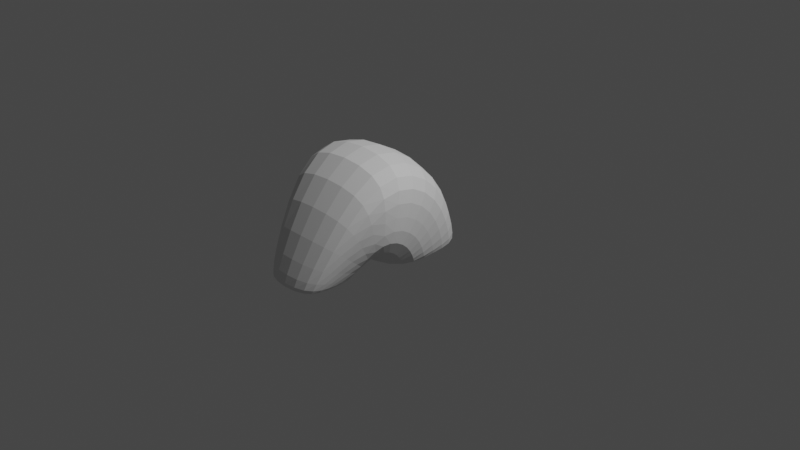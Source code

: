 # Source: VD.blend  (saved by Blender 2.92.15; exported with 4.5.12 LTS)
import bpy
from mathutils import Matrix  # noqa: F401  (used for matrix-valued properties, if any)

bpy.ops.wm.read_factory_settings(use_empty=True)
scene = bpy.context.scene
scene.name = 'Scene'

# ---- collections
col_collection = bpy.data.collections.new('Collection'); scene.collection.children.link(col_collection)

# ---- world
world_world = bpy.data.worlds.new('World'); scene.world = world_world
world_world.use_nodes = True; world_world.node_tree.nodes.clear()
_N = world_world.node_tree.nodes; _L = world_world.node_tree.links
n0 = _N.new('ShaderNodeOutputWorld'); n0.name = 'World Output'; n0.location = (300, 300)
n1 = _N.new('ShaderNodeBackground'); n1.name = 'Background'; n1.location = (10, 300)
n1.inputs[0].default_value = (0.05088, 0.05088, 0.05088, 1.0)
_L.new(n1.outputs[0], n0.inputs[0])
n0.is_active_output = True
world_world.color = (0.05088, 0.05088, 0.05088)
world_world.use_sun_shadow = False
world_world.sun_shadow_jitter_overblur = 0.0

# ---- cameras
cam_camera = bpy.data.cameras.new('Camera')
cam_camera.clip_end = 100.0
cam_camera.ortho_scale = 7.314

# ---- lights
light_light = bpy.data.lights.new('Light', 'POINT')
light_light.transmission_factor = 0.0
light_light.energy = 1000.0
light_light.shadow_soft_size = 0.1
light_light.shadow_maximum_resolution = 0.006
light_light.use_absolute_resolution = True

# ---- meshes
me_torus = bpy.data.meshes.new('Torus')
me_torus.from_pydata([(0.63, -0.7453, 0.5672), (0.3726, -1.152, -0.175), (0.3266, -1.152, -0.2258), (0.2742, -1.152, -0.2081), (0.3856, -0.8276, 0.5686), (0.3856, -0.2403, 0.3216), (0.441, 2.168e-08, -0.2084), (0.5259, 2.168e-08, -0.237), (0.6006, -0.1891, 0.2704), (0.625, -0.7346, 1.214), (0.3696, -1.532, -0.1781), (0.324, -1.485, -0.2309), (0.2721, -1.431, -0.2127), (0.3825, -0.8243, 0.9643), (0.3825, 0.04184, 0.5991), (0.4375, 0.4526, -0.2165), (0.5217, 0.5397, -0.2462), (0.5958, 0.251, 0.7019), (-0.625, -0.7346, 1.214), (-0.3649, -1.532, -0.1781), (-0.3193, -1.485, -0.2309), (-0.2674, -1.431, -0.2127), (-0.3825, -0.8243, 0.9643), (-0.3825, 0.04184, 0.5991), (-0.4375, 0.4526, -0.2165), (-0.5217, 0.5397, -0.2462), (-0.5958, 0.251, 0.7019), (-0.63, -0.7453, 0.5672), (-0.3679, -1.152, -0.175), (-0.3219, -1.152, -0.2258), (-0.2695, -1.152, -0.2081), (-0.3856, -0.8276, 0.5686), (-0.3856, -0.2403, 0.3216), (-0.441, 6.024e-08, -0.2084), (-0.5259, 6.766e-08, -0.237), (-0.6006, -0.1891, 0.2704), (-0.625, -0.756, -0.07927), (-0.3649, -0.7721, -0.1794), (-0.3193, -0.8194, -0.232), (-0.2674, -0.8731, -0.2136), (-0.3825, -0.8374, 0.1729), (-0.3825, -0.5178, 0.03946), (-0.4375, -0.4526, -0.2165), (-0.5217, -0.5397, -0.2462), (-0.5958, -0.6206, -0.1697), (0.625, -0.756, -0.07927), (0.3696, -0.7721, -0.1794), (0.324, -0.8194, -0.232), (0.2721, -0.8731, -0.2136), (0.3825, -0.8374, 0.1729), (0.3825, -0.5178, 0.03946), (0.4375, -0.4526, -0.2165), (0.5217, -0.5397, -0.2462), (0.5958, -0.6206, -0.1697)], [], [(0, 9, 10, 1), (1, 10, 11, 2), (2, 11, 12, 3), (3, 12, 13, 4), (4, 13, 14, 5), (5, 14, 15, 6), (6, 15, 16, 7), (7, 16, 17, 8), (8, 17, 9, 0), (9, 18, 19, 10), (10, 19, 20, 11), (11, 20, 21, 12), (12, 21, 22, 13), (13, 22, 23, 14), (14, 23, 24, 15), (15, 24, 25, 16), (16, 25, 26, 17), (17, 26, 18, 9), (18, 27, 28, 19), (19, 28, 29, 20), (20, 29, 30, 21), (21, 30, 31, 22), (22, 31, 32, 23), (23, 32, 33, 24), (24, 33, 34, 25), (25, 34, 35, 26), (26, 35, 27, 18), (27, 36, 37, 28), (28, 37, 38, 29), (29, 38, 39, 30), (30, 39, 40, 31), (31, 40, 41, 32), (32, 41, 42, 33), (33, 42, 43, 34), (34, 43, 44, 35), (35, 44, 36, 27), (36, 45, 46, 37), (37, 46, 47, 38), (38, 47, 48, 39), (39, 48, 49, 40), (40, 49, 50, 41), (41, 50, 51, 42), (42, 51, 52, 43), (43, 52, 53, 44), (44, 53, 45, 36), (45, 0, 1, 46), (46, 1, 2, 47), (47, 2, 3, 48), (48, 3, 4, 49), (49, 4, 5, 50), (50, 5, 6, 51), (51, 6, 7, 52), (52, 7, 8, 53), (53, 8, 0, 45)])
_uv = me_torus.uv_layers.new(name='UVMap')
_uv.uv.foreach_set('vector', [0.5, 0.5556, 0.6667, 0.5556, 0.6667, 0.6667, 0.5, 0.6667, 0.5, 0.6667, 0.6667, 0.6667, 0.6667, 0.7778, 0.5, 0.7778, 0.5, 0.7778, 0.6667, 0.7778, 0.6667, 0.8889, 0.5, 0.8889, 0.5, 0.8889, 0.6667, 0.8889, 0.6667, 1.0, 0.5, 1.0, 0.5, 2.22e-16, 0.6667, 2.22e-16, 0.6667, 0.1111, 0.5, 0.1111, 0.5, 0.1111, 0.6667, 0.1111, 0.6667, 0.2222, 0.5, 0.2222, 0.5, 0.2222, 0.6667, 0.2222, 0.6667, 0.3333, 0.5, 0.3333, 0.5, 0.3333, 0.6667, 0.3333, 0.6667, 0.4444, 0.5, 0.4444, 0.5, 0.4444, 0.6667, 0.4444, 0.6667, 0.5556, 0.5, 0.5556, 0.6667, 0.5556, 0.8333, 0.5556, 0.8333, 0.6667, 0.6667, 0.6667, 0.6667, 0.6667, 0.8333, 0.6667, 0.8333, 0.7778, 0.6667, 0.7778, 0.6667, 0.7778, 0.8333, 0.7778, 0.8333, 0.8889, 0.6667, 0.8889, 0.6667, 0.8889, 0.8333, 0.8889, 0.8333, 1.0, 0.6667, 1.0, 0.6667, 2.22e-16, 0.8333, 2.22e-16, 0.8333, 0.1111, 0.6667, 0.1111, 0.6667, 0.1111, 0.8333, 0.1111, 0.8333, 0.2222, 0.6667, 0.2222, 0.6667, 0.2222, 0.8333, 0.2222, 0.8333, 0.3333, 0.6667, 0.3333, 0.6667, 0.3333, 0.8333, 0.3333, 0.8333, 0.4444, 0.6667, 0.4444, 0.6667, 0.4444, 0.8333, 0.4444, 0.8333, 0.5556, 0.6667, 0.5556, 0.8333, 0.5556, 1.0, 0.5556, 1.0, 0.6667, 0.8333, 0.6667, 0.8333, 0.6667, 1.0, 0.6667, 1.0, 0.7778, 0.8333, 0.7778, 0.8333, 0.7778, 1.0, 0.7778, 1.0, 0.8889, 0.8333, 0.8889, 0.8333, 0.8889, 1.0, 0.8889, 1.0, 1.0, 0.8333, 1.0, 0.8333, 2.22e-16, 1.0, 2.22e-16, 1.0, 0.1111, 0.8333, 0.1111, 0.8333, 0.1111, 1.0, 0.1111, 1.0, 0.2222, 0.8333, 0.2222, 0.8333, 0.2222, 1.0, 0.2222, 1.0, 0.3333, 0.8333, 0.3333, 0.8333, 0.3333, 1.0, 0.3333, 1.0, 0.4444, 0.8333, 0.4444, 0.8333, 0.4444, 1.0, 0.4444, 1.0, 0.5556, 0.8333, 0.5556, -1.11e-16, 0.5556, 0.1667, 0.5556, 0.1667, 0.6667, -1.11e-16, 0.6667, -1.11e-16, 0.6667, 0.1667, 0.6667, 0.1667, 0.7778, -1.11e-16, 0.7778, -1.11e-16, 0.7778, 0.1667, 0.7778, 0.1667, 0.8889, -1.11e-16, 0.8889, -1.11e-16, 0.8889, 0.1667, 0.8889, 0.1667, 1.0, -1.11e-16, 1.0, -1.11e-16, 2.22e-16, 0.1667, 2.22e-16, 0.1667, 0.1111, -1.11e-16, 0.1111, -1.11e-16, 0.1111, 0.1667, 0.1111, 0.1667, 0.2222, -1.11e-16, 0.2222, -1.11e-16, 0.2222, 0.1667, 0.2222, 0.1667, 0.3333, -1.11e-16, 0.3333, -1.11e-16, 0.3333, 0.1667, 0.3333, 0.1667, 0.4444, -1.11e-16, 0.4444, -1.11e-16, 0.4444, 0.1667, 0.4444, 0.1667, 0.5556, -1.11e-16, 0.5556, 0.1667, 0.5556, 0.3333, 0.5556, 0.3333, 0.6667, 0.1667, 0.6667, 0.1667, 0.6667, 0.3333, 0.6667, 0.3333, 0.7778, 0.1667, 0.7778, 0.1667, 0.7778, 0.3333, 0.7778, 0.3333, 0.8889, 0.1667, 0.8889, 0.1667, 0.8889, 0.3333, 0.8889, 0.3333, 1.0, 0.1667, 1.0, 0.1667, 2.22e-16, 0.3333, 2.22e-16, 0.3333, 0.1111, 0.1667, 0.1111, 0.1667, 0.1111, 0.3333, 0.1111, 0.3333, 0.2222, 0.1667, 0.2222, 0.1667, 0.2222, 0.3333, 0.2222, 0.3333, 0.3333, 0.1667, 0.3333, 0.1667, 0.3333, 0.3333, 0.3333, 0.3333, 0.4444, 0.1667, 0.4444, 0.1667, 0.4444, 0.3333, 0.4444, 0.3333, 0.5556, 0.1667, 0.5556, 0.3333, 0.5556, 0.5, 0.5556, 0.5, 0.6667, 0.3333, 0.6667, 0.3333, 0.6667, 0.5, 0.6667, 0.5, 0.7778, 0.3333, 0.7778, 0.3333, 0.7778, 0.5, 0.7778, 0.5, 0.8889, 0.3333, 0.8889, 0.3333, 0.8889, 0.5, 0.8889, 0.5, 1.0, 0.3333, 1.0, 0.3333, 2.22e-16, 0.5, 2.22e-16, 0.5, 0.1111, 0.3333, 0.1111, 0.3333, 0.1111, 0.5, 0.1111, 0.5, 0.2222, 0.3333, 0.2222, 0.3333, 0.2222, 0.5, 0.2222, 0.5, 0.3333, 0.3333, 0.3333, 0.3333, 0.3333, 0.5, 0.3333, 0.5, 0.4444, 0.3333, 0.4444, 0.3333, 0.4444, 0.5, 0.4444, 0.5, 0.5556, 0.3333, 0.5556])
me_torus.use_remesh_fix_poles = True
me_torus.use_remesh_preserve_attributes = False
me_torus.use_mirror_vertex_groups = False
me_torus.update()

# ---- objects
ob_light = bpy.data.objects.new('Light', light_light)
ob_camera = bpy.data.objects.new('Camera', cam_camera)
ob_torus = bpy.data.objects.new('Torus', me_torus)

# ---- transforms, parenting, visibility, modifiers, constraints
ob_light.location = (4.076, 1.005, 5.904)
ob_light.rotation_euler = (0.6503, 0.05522, 1.866)
ob_light.lock_rotations_4d = False
ob_light.empty_display_type = 'ARROWS'
ob_light.color = (0.0, 0.0, 0.0, 0.0)
ob_light.lineart.crease_threshold = 0.0
ob_camera.location = (7.359, -6.926, 4.958)
ob_camera.rotation_euler = (1.109, 0.0, 0.8149)
ob_camera.lock_rotations_4d = False
ob_camera.empty_display_type = 'ARROWS'
ob_camera.color = (0.0, 0.0, 0.0, 0.0)
ob_camera.display_type = 'WIRE'
ob_camera.lineart.crease_threshold = 0.0
ob_torus.location = (0.0, 0.0, 0.0)
ob_torus.lineart.crease_threshold = 0.0
_m = ob_torus.modifiers.new('Subdivision', 'SUBSURF')
_m.uv_smooth = 'PRESERVE_CORNERS'
_m.levels = 4

# ---- collection membership
col_collection.objects.link(ob_light)
col_collection.objects.link(ob_camera)
col_collection.objects.link(ob_torus)

# ---- scene / render settings (as saved in the file)
scene.camera = ob_camera
scene.frame_start = 1; scene.frame_end = 250; scene.frame_set(1)
scene.render.engine = 'BLENDER_EEVEE_NEXT'
scene.cycles.use_denoising = False
scene.cycles.samples = 128
scene.cycles.sampling_pattern = 'TABULATED_SOBOL'
scene.cycles.use_adaptive_sampling = False
scene.cycles.use_light_tree = False
scene.view_settings.view_transform = 'Filmic'
bpy.context.view_layer.update()

